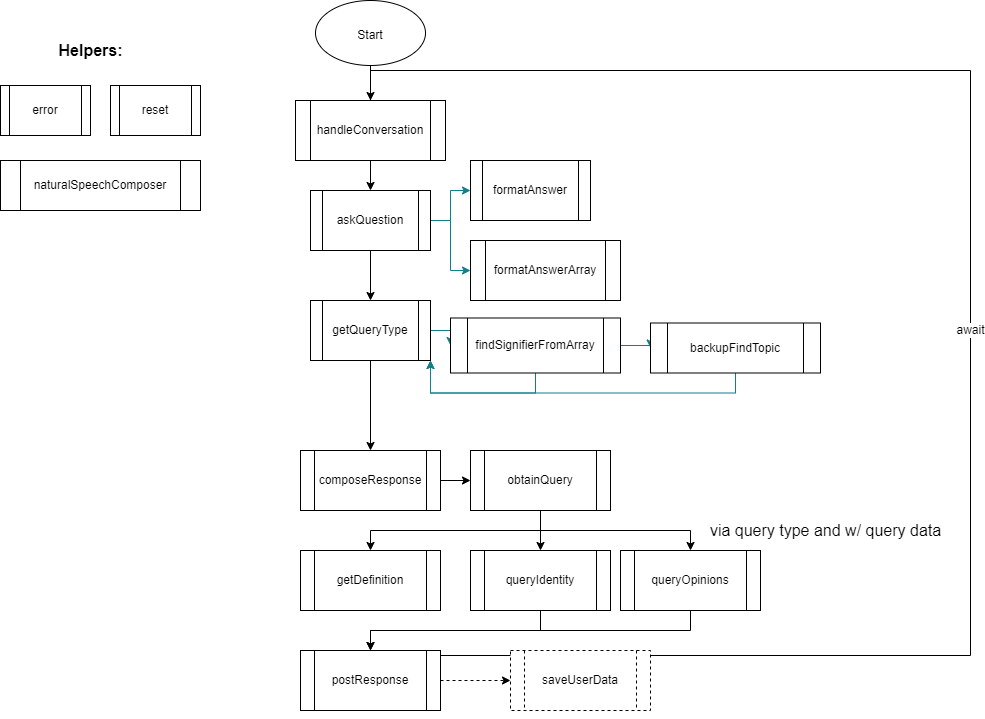

The diagram above was exported from draw.io. Its source (the exported page's mxGraphModel, read from the mxfile embedded in the PNG):
<mxGraphModel dx="1422" dy="737" grid="1" gridSize="10" guides="1" tooltips="1" connect="1" arrows="1" fold="1" page="1" pageScale="1" pageWidth="850" pageHeight="1100" math="0" shadow="0">
  <root>
    <mxCell id="0" />
    <mxCell id="1" parent="0" />
    <mxCell id="byS4y6oU4yXt_3fqVFEs-9" style="edgeStyle=orthogonalEdgeStyle;rounded=0;sketch=0;orthogonalLoop=1;jettySize=auto;html=1;exitX=1;exitY=0.5;exitDx=0;exitDy=0;entryX=0;entryY=0.5;entryDx=0;entryDy=0;fillColor=#b0e3e6;strokeColor=#0e8088;" parent="1" source="byS4y6oU4yXt_3fqVFEs-3" target="byS4y6oU4yXt_3fqVFEs-5" edge="1">
      <mxGeometry relative="1" as="geometry" />
    </mxCell>
    <mxCell id="byS4y6oU4yXt_3fqVFEs-14" style="edgeStyle=orthogonalEdgeStyle;rounded=0;sketch=0;orthogonalLoop=1;jettySize=auto;html=1;exitX=0.5;exitY=1;exitDx=0;exitDy=0;entryX=0.5;entryY=0;entryDx=0;entryDy=0;" parent="1" source="byS4y6oU4yXt_3fqVFEs-3" target="byS4y6oU4yXt_3fqVFEs-13" edge="1">
      <mxGeometry relative="1" as="geometry" />
    </mxCell>
    <mxCell id="byS4y6oU4yXt_3fqVFEs-3" value="getQueryType" style="shape=process;whiteSpace=wrap;html=1;backgroundOutline=1;" parent="1" vertex="1">
      <mxGeometry x="360" y="310" width="120" height="60" as="geometry" />
    </mxCell>
    <mxCell id="byS4y6oU4yXt_3fqVFEs-8" style="edgeStyle=orthogonalEdgeStyle;rounded=0;sketch=0;orthogonalLoop=1;jettySize=auto;html=1;exitX=0.5;exitY=1;exitDx=0;exitDy=0;entryX=0.5;entryY=0;entryDx=0;entryDy=0;" parent="1" source="byS4y6oU4yXt_3fqVFEs-4" target="byS4y6oU4yXt_3fqVFEs-3" edge="1">
      <mxGeometry relative="1" as="geometry" />
    </mxCell>
    <mxCell id="byS4y6oU4yXt_3fqVFEs-16" style="edgeStyle=orthogonalEdgeStyle;rounded=0;sketch=0;orthogonalLoop=1;jettySize=auto;html=1;exitX=1;exitY=0.5;exitDx=0;exitDy=0;entryX=0;entryY=0.5;entryDx=0;entryDy=0;fillColor=#b0e3e6;strokeColor=#0e8088;" parent="1" source="byS4y6oU4yXt_3fqVFEs-4" target="byS4y6oU4yXt_3fqVFEs-15" edge="1">
      <mxGeometry relative="1" as="geometry" />
    </mxCell>
    <mxCell id="byS4y6oU4yXt_3fqVFEs-18" style="edgeStyle=orthogonalEdgeStyle;rounded=0;sketch=0;orthogonalLoop=1;jettySize=auto;html=1;exitX=1;exitY=0.5;exitDx=0;exitDy=0;entryX=0;entryY=0.5;entryDx=0;entryDy=0;fillColor=#b0e3e6;strokeColor=#0e8088;" parent="1" source="byS4y6oU4yXt_3fqVFEs-4" target="byS4y6oU4yXt_3fqVFEs-17" edge="1">
      <mxGeometry relative="1" as="geometry" />
    </mxCell>
    <mxCell id="byS4y6oU4yXt_3fqVFEs-4" value="askQuestion" style="shape=process;whiteSpace=wrap;html=1;backgroundOutline=1;" parent="1" vertex="1">
      <mxGeometry x="360" y="200" width="120" height="60" as="geometry" />
    </mxCell>
    <mxCell id="byS4y6oU4yXt_3fqVFEs-7" style="edgeStyle=orthogonalEdgeStyle;rounded=0;orthogonalLoop=1;jettySize=auto;html=1;exitX=1;exitY=0.5;exitDx=0;exitDy=0;entryX=0;entryY=0.5;entryDx=0;entryDy=0;sketch=0;fillColor=#b0e3e6;strokeColor=#0e8088;" parent="1" source="byS4y6oU4yXt_3fqVFEs-5" target="byS4y6oU4yXt_3fqVFEs-6" edge="1">
      <mxGeometry relative="1" as="geometry" />
    </mxCell>
    <mxCell id="byS4y6oU4yXt_3fqVFEs-11" style="edgeStyle=orthogonalEdgeStyle;rounded=0;sketch=0;orthogonalLoop=1;jettySize=auto;html=1;exitX=0.5;exitY=1;exitDx=0;exitDy=0;entryX=1;entryY=1;entryDx=0;entryDy=0;fillColor=#b0e3e6;strokeColor=#0e8088;" parent="1" source="byS4y6oU4yXt_3fqVFEs-5" target="byS4y6oU4yXt_3fqVFEs-3" edge="1">
      <mxGeometry relative="1" as="geometry" />
    </mxCell>
    <mxCell id="byS4y6oU4yXt_3fqVFEs-5" value="findSignifierFromArray" style="shape=process;whiteSpace=wrap;html=1;backgroundOutline=1;" parent="1" vertex="1">
      <mxGeometry x="500" y="327.5" width="170" height="55" as="geometry" />
    </mxCell>
    <mxCell id="byS4y6oU4yXt_3fqVFEs-12" style="edgeStyle=orthogonalEdgeStyle;rounded=0;sketch=0;orthogonalLoop=1;jettySize=auto;html=1;exitX=0.5;exitY=1;exitDx=0;exitDy=0;entryX=1;entryY=1;entryDx=0;entryDy=0;fillColor=#b0e3e6;strokeColor=#0e8088;" parent="1" source="byS4y6oU4yXt_3fqVFEs-6" target="byS4y6oU4yXt_3fqVFEs-3" edge="1">
      <mxGeometry relative="1" as="geometry" />
    </mxCell>
    <mxCell id="byS4y6oU4yXt_3fqVFEs-6" value="backupFindTopic" style="shape=process;whiteSpace=wrap;html=1;backgroundOutline=1;" parent="1" vertex="1">
      <mxGeometry x="700" y="332.5" width="170" height="50" as="geometry" />
    </mxCell>
    <mxCell id="byS4y6oU4yXt_3fqVFEs-28" value="" style="edgeStyle=orthogonalEdgeStyle;rounded=0;sketch=0;orthogonalLoop=1;jettySize=auto;html=1;fontSize=16;" parent="1" target="byS4y6oU4yXt_3fqVFEs-26" edge="1">
      <mxGeometry relative="1" as="geometry">
        <mxPoint x="440" y="490" as="sourcePoint" />
      </mxGeometry>
    </mxCell>
    <mxCell id="byS4y6oU4yXt_3fqVFEs-13" value="composeResponse" style="shape=process;whiteSpace=wrap;html=1;backgroundOutline=1;" parent="1" vertex="1">
      <mxGeometry x="350" y="460" width="140" height="60" as="geometry" />
    </mxCell>
    <mxCell id="byS4y6oU4yXt_3fqVFEs-15" value="formatAnswer" style="shape=process;whiteSpace=wrap;html=1;backgroundOutline=1;" parent="1" vertex="1">
      <mxGeometry x="520" y="170" width="120" height="60" as="geometry" />
    </mxCell>
    <mxCell id="byS4y6oU4yXt_3fqVFEs-17" value="formatAnswerArray" style="shape=process;whiteSpace=wrap;html=1;backgroundOutline=1;" parent="1" vertex="1">
      <mxGeometry x="520" y="250" width="150" height="60" as="geometry" />
    </mxCell>
    <mxCell id="byS4y6oU4yXt_3fqVFEs-20" value="&lt;font style=&quot;font-size: 16px&quot;&gt;&lt;b&gt;Helpers:&lt;/b&gt;&lt;/font&gt;" style="text;html=1;align=center;verticalAlign=middle;resizable=0;points=[];autosize=1;strokeColor=none;fillColor=none;" parent="1" vertex="1">
      <mxGeometry x="100" y="50" width="80" height="20" as="geometry" />
    </mxCell>
    <mxCell id="byS4y6oU4yXt_3fqVFEs-22" value="error" style="shape=process;whiteSpace=wrap;html=1;backgroundOutline=1;" parent="1" vertex="1">
      <mxGeometry x="50" y="95" width="90" height="50" as="geometry" />
    </mxCell>
    <mxCell id="byS4y6oU4yXt_3fqVFEs-23" value="reset" style="shape=process;whiteSpace=wrap;html=1;backgroundOutline=1;" parent="1" vertex="1">
      <mxGeometry x="160" y="95" width="90" height="50" as="geometry" />
    </mxCell>
    <mxCell id="byS4y6oU4yXt_3fqVFEs-24" value="naturalSpeechComposer" style="shape=process;whiteSpace=wrap;html=1;backgroundOutline=1;" parent="1" vertex="1">
      <mxGeometry x="50" y="170" width="200" height="50" as="geometry" />
    </mxCell>
    <mxCell id="byS4y6oU4yXt_3fqVFEs-32" style="edgeStyle=orthogonalEdgeStyle;rounded=0;sketch=0;orthogonalLoop=1;jettySize=auto;html=1;exitX=0.5;exitY=1;exitDx=0;exitDy=0;entryX=0.5;entryY=0;entryDx=0;entryDy=0;fontSize=16;" parent="1" source="byS4y6oU4yXt_3fqVFEs-26" target="byS4y6oU4yXt_3fqVFEs-29" edge="1">
      <mxGeometry relative="1" as="geometry" />
    </mxCell>
    <mxCell id="byS4y6oU4yXt_3fqVFEs-33" style="edgeStyle=orthogonalEdgeStyle;rounded=0;sketch=0;orthogonalLoop=1;jettySize=auto;html=1;exitX=0.5;exitY=1;exitDx=0;exitDy=0;entryX=0.5;entryY=0;entryDx=0;entryDy=0;fontSize=16;" parent="1" source="byS4y6oU4yXt_3fqVFEs-26" target="byS4y6oU4yXt_3fqVFEs-30" edge="1">
      <mxGeometry relative="1" as="geometry" />
    </mxCell>
    <mxCell id="byS4y6oU4yXt_3fqVFEs-34" style="edgeStyle=orthogonalEdgeStyle;rounded=0;sketch=0;orthogonalLoop=1;jettySize=auto;html=1;exitX=0.5;exitY=1;exitDx=0;exitDy=0;entryX=0.5;entryY=0;entryDx=0;entryDy=0;fontSize=16;" parent="1" source="byS4y6oU4yXt_3fqVFEs-26" target="byS4y6oU4yXt_3fqVFEs-31" edge="1">
      <mxGeometry relative="1" as="geometry" />
    </mxCell>
    <mxCell id="byS4y6oU4yXt_3fqVFEs-26" value="obtainQuery" style="shape=process;whiteSpace=wrap;html=1;backgroundOutline=1;" parent="1" vertex="1">
      <mxGeometry x="520" y="460" width="140" height="60" as="geometry" />
    </mxCell>
    <mxCell id="byS4y6oU4yXt_3fqVFEs-29" value="getDefinition" style="shape=process;whiteSpace=wrap;html=1;backgroundOutline=1;" parent="1" vertex="1">
      <mxGeometry x="350" y="560" width="140" height="60" as="geometry" />
    </mxCell>
    <mxCell id="byS4y6oU4yXt_3fqVFEs-37" style="edgeStyle=orthogonalEdgeStyle;rounded=0;sketch=0;orthogonalLoop=1;jettySize=auto;html=1;exitX=0.5;exitY=1;exitDx=0;exitDy=0;entryX=0.5;entryY=0;entryDx=0;entryDy=0;fontSize=16;" parent="1" source="byS4y6oU4yXt_3fqVFEs-30" target="byS4y6oU4yXt_3fqVFEs-36" edge="1">
      <mxGeometry relative="1" as="geometry" />
    </mxCell>
    <mxCell id="byS4y6oU4yXt_3fqVFEs-30" value="queryIdentity" style="shape=process;whiteSpace=wrap;html=1;backgroundOutline=1;" parent="1" vertex="1">
      <mxGeometry x="520" y="560" width="140" height="60" as="geometry" />
    </mxCell>
    <mxCell id="byS4y6oU4yXt_3fqVFEs-38" style="edgeStyle=orthogonalEdgeStyle;rounded=0;sketch=0;orthogonalLoop=1;jettySize=auto;html=1;exitX=0.5;exitY=1;exitDx=0;exitDy=0;entryX=0.5;entryY=0;entryDx=0;entryDy=0;fontSize=16;" parent="1" source="byS4y6oU4yXt_3fqVFEs-31" target="byS4y6oU4yXt_3fqVFEs-36" edge="1">
      <mxGeometry relative="1" as="geometry" />
    </mxCell>
    <mxCell id="byS4y6oU4yXt_3fqVFEs-31" value="queryOpinions" style="shape=process;whiteSpace=wrap;html=1;backgroundOutline=1;" parent="1" vertex="1">
      <mxGeometry x="670" y="560" width="140" height="60" as="geometry" />
    </mxCell>
    <mxCell id="byS4y6oU4yXt_3fqVFEs-35" value="via query type and w/ query data" style="text;html=1;align=center;verticalAlign=middle;resizable=0;points=[];autosize=1;strokeColor=none;fillColor=none;fontSize=16;" parent="1" vertex="1">
      <mxGeometry x="750" y="530" width="250" height="20" as="geometry" />
    </mxCell>
    <mxCell id="byS4y6oU4yXt_3fqVFEs-39" style="edgeStyle=orthogonalEdgeStyle;rounded=0;sketch=0;orthogonalLoop=1;jettySize=auto;html=1;exitX=1;exitY=0.5;exitDx=0;exitDy=0;fontSize=16;dashed=1;" parent="1" source="byS4y6oU4yXt_3fqVFEs-36" edge="1">
      <mxGeometry relative="1" as="geometry">
        <mxPoint x="560" y="690" as="targetPoint" />
      </mxGeometry>
    </mxCell>
    <mxCell id="byS4y6oU4yXt_3fqVFEs-44" value="await" style="edgeStyle=orthogonalEdgeStyle;rounded=0;sketch=0;orthogonalLoop=1;jettySize=auto;html=1;exitX=0.5;exitY=1;exitDx=0;exitDy=0;entryX=0.5;entryY=0;entryDx=0;entryDy=0;fontSize=12;" parent="1" source="byS4y6oU4yXt_3fqVFEs-36" target="byS4y6oU4yXt_3fqVFEs-4" edge="1">
      <mxGeometry relative="1" as="geometry">
        <Array as="points">
          <mxPoint x="420" y="665" />
          <mxPoint x="1020" y="665" />
          <mxPoint x="1020" y="80" />
          <mxPoint x="420" y="80" />
        </Array>
      </mxGeometry>
    </mxCell>
    <mxCell id="byS4y6oU4yXt_3fqVFEs-36" value="postResponse" style="shape=process;whiteSpace=wrap;html=1;backgroundOutline=1;" parent="1" vertex="1">
      <mxGeometry x="350" y="660" width="140" height="60" as="geometry" />
    </mxCell>
    <mxCell id="byS4y6oU4yXt_3fqVFEs-41" value="saveUserData" style="shape=process;whiteSpace=wrap;html=1;backgroundOutline=1;dashed=1;" parent="1" vertex="1">
      <mxGeometry x="560" y="660" width="140" height="60" as="geometry" />
    </mxCell>
    <mxCell id="byS4y6oU4yXt_3fqVFEs-45" value="" style="edgeStyle=orthogonalEdgeStyle;rounded=0;sketch=0;orthogonalLoop=1;jettySize=auto;html=1;fontSize=12;entryX=0.5;entryY=0;entryDx=0;entryDy=0;" parent="1" source="byS4y6oU4yXt_3fqVFEs-42" target="2" edge="1">
      <mxGeometry relative="1" as="geometry" />
    </mxCell>
    <mxCell id="byS4y6oU4yXt_3fqVFEs-42" value="&lt;font style=&quot;font-size: 12px&quot;&gt;Start&lt;/font&gt;" style="ellipse;whiteSpace=wrap;html=1;fontSize=16;" parent="1" vertex="1">
      <mxGeometry x="365" y="10" width="110" height="65" as="geometry" />
    </mxCell>
    <mxCell id="2" value="handleConversation" style="shape=process;whiteSpace=wrap;html=1;backgroundOutline=1;" parent="1" vertex="1">
      <mxGeometry x="345" y="110" width="150" height="60" as="geometry" />
    </mxCell>
  </root>
</mxGraphModel>